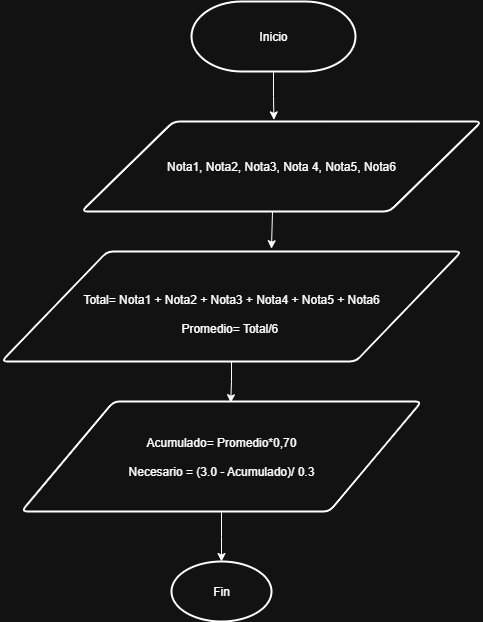

The diagram above was exported from draw.io. Its source (the exported page's mxGraphModel, read from the mxfile embedded in the PNG):
<mxGraphModel dx="1489" dy="801" grid="1" gridSize="10" guides="1" tooltips="1" connect="1" arrows="1" fold="1" page="1" pageScale="1" pageWidth="827" pageHeight="1169" math="0" shadow="0">
  <root>
    <mxCell id="0" />
    <mxCell id="1" parent="0" />
    <mxCell id="csUiHMJYLtDpjyLEVO4X-1" value="Inicio" style="strokeWidth=2;html=1;shape=mxgraph.flowchart.terminator;whiteSpace=wrap;" vertex="1" parent="1">
      <mxGeometry x="310" y="10" width="164" height="70" as="geometry" />
    </mxCell>
    <mxCell id="csUiHMJYLtDpjyLEVO4X-2" value="Nota1, Nota2, Nota3, Nota 4, Nota5, Nota6" style="shape=parallelogram;html=1;strokeWidth=2;perimeter=parallelogramPerimeter;whiteSpace=wrap;rounded=1;arcSize=12;size=0.23;" vertex="1" parent="1">
      <mxGeometry x="200" y="130" width="400" height="90" as="geometry" />
    </mxCell>
    <mxCell id="csUiHMJYLtDpjyLEVO4X-5" value="&lt;div&gt;&lt;br&gt;&lt;/div&gt;&lt;div&gt;&lt;br&gt;&lt;/div&gt;&lt;div&gt;&lt;br&gt;&lt;/div&gt;&lt;div&gt;&lt;span style=&quot;background-color: transparent; color: light-dark(rgb(0, 0, 0), rgb(255, 255, 255));&quot;&gt;Total=&amp;nbsp;Nota1 + Nota2 + Nota3 + Nota4 + Nota5 + Nota6&lt;/span&gt;&lt;/div&gt;&lt;div&gt;&lt;br&gt;&lt;/div&gt;&lt;div&gt;Promedio= Total/6&amp;nbsp;&lt;/div&gt;&lt;div&gt;&lt;br&gt;&lt;/div&gt;&lt;div&gt;&lt;br&gt;&lt;/div&gt;" style="shape=parallelogram;html=1;strokeWidth=2;perimeter=parallelogramPerimeter;whiteSpace=wrap;rounded=1;arcSize=12;size=0.23;" vertex="1" parent="1">
      <mxGeometry x="120" y="260" width="460" height="110" as="geometry" />
    </mxCell>
    <mxCell id="csUiHMJYLtDpjyLEVO4X-7" style="edgeStyle=orthogonalEdgeStyle;rounded=0;orthogonalLoop=1;jettySize=auto;html=1;exitX=0.5;exitY=1;exitDx=0;exitDy=0;exitPerimeter=0;entryX=0.481;entryY=-0.018;entryDx=0;entryDy=0;entryPerimeter=0;" edge="1" parent="1" source="csUiHMJYLtDpjyLEVO4X-1" target="csUiHMJYLtDpjyLEVO4X-2">
      <mxGeometry relative="1" as="geometry" />
    </mxCell>
    <mxCell id="csUiHMJYLtDpjyLEVO4X-8" style="edgeStyle=orthogonalEdgeStyle;rounded=0;orthogonalLoop=1;jettySize=auto;html=1;exitX=0.5;exitY=1;exitDx=0;exitDy=0;entryX=0.579;entryY=-0.031;entryDx=0;entryDy=0;entryPerimeter=0;" edge="1" parent="1">
      <mxGeometry relative="1" as="geometry">
        <mxPoint x="391" y="220" as="sourcePoint" />
        <mxPoint x="389.97" y="257.21000000000004" as="targetPoint" />
      </mxGeometry>
    </mxCell>
    <mxCell id="csUiHMJYLtDpjyLEVO4X-11" style="edgeStyle=orthogonalEdgeStyle;rounded=0;orthogonalLoop=1;jettySize=auto;html=1;exitX=0.5;exitY=1;exitDx=0;exitDy=0;" edge="1" parent="1" source="csUiHMJYLtDpjyLEVO4X-9">
      <mxGeometry relative="1" as="geometry">
        <mxPoint x="340" y="570" as="targetPoint" />
      </mxGeometry>
    </mxCell>
    <mxCell id="csUiHMJYLtDpjyLEVO4X-9" value="Acumulado= Promedio*0,70&lt;div&gt;&lt;br&gt;&lt;/div&gt;&lt;div&gt;Necesario = (3.0 - Acumulado)/ 0.3&lt;/div&gt;" style="shape=parallelogram;html=1;strokeWidth=2;perimeter=parallelogramPerimeter;whiteSpace=wrap;rounded=1;arcSize=12;size=0.23;" vertex="1" parent="1">
      <mxGeometry x="140" y="410" width="400" height="110" as="geometry" />
    </mxCell>
    <mxCell id="csUiHMJYLtDpjyLEVO4X-10" style="edgeStyle=orthogonalEdgeStyle;rounded=0;orthogonalLoop=1;jettySize=auto;html=1;exitX=0.5;exitY=1;exitDx=0;exitDy=0;entryX=0.523;entryY=0.011;entryDx=0;entryDy=0;entryPerimeter=0;" edge="1" parent="1" source="csUiHMJYLtDpjyLEVO4X-5" target="csUiHMJYLtDpjyLEVO4X-9">
      <mxGeometry relative="1" as="geometry" />
    </mxCell>
    <mxCell id="csUiHMJYLtDpjyLEVO4X-12" value="Fin" style="strokeWidth=2;html=1;shape=mxgraph.flowchart.start_1;whiteSpace=wrap;" vertex="1" parent="1">
      <mxGeometry x="290" y="570" width="100" height="60" as="geometry" />
    </mxCell>
  </root>
</mxGraphModel>